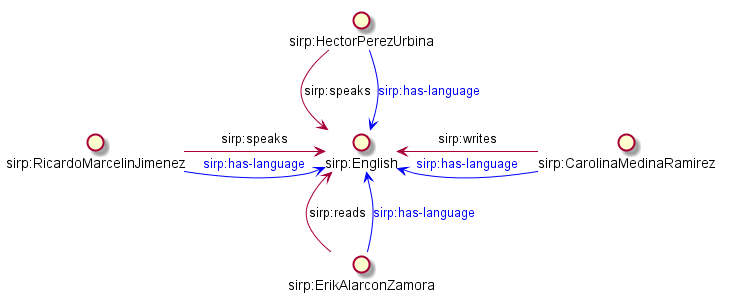

The diagram above was rendered by PlantUML. Its source (embedded in the PNG):
@startuml
interface "sirp:ErikAlarconZamora" as () Erik
interface "sirp:RicardoMarcelinJimenez" as Ricardo
interface "sirp:HectorPerezUrbina" as Hector
interface "sirp:CarolinaMedinaRamirez" as Carolina
interface "sirp:English" as Ingles

Erik -up-> Ingles : sirp:reads
Ricardo -right-> Ingles : sirp:speaks
Carolina -left-> Ingles : sirp:writes
Hector -down-> Ingles : sirp:speaks

Erik -[#Blue]-> Ingles : <color #Blue>sirp:has-language</color>
Ricardo -[#Blue]-> Ingles : <color #Blue>sirp:has-language</color>
Carolina -[#Blue]-> Ingles : <color #Blue>sirp:has-language</color>
Hector -[#Blue]-> Ingles : <color #Blue>sirp:has-language</color>

@enduml